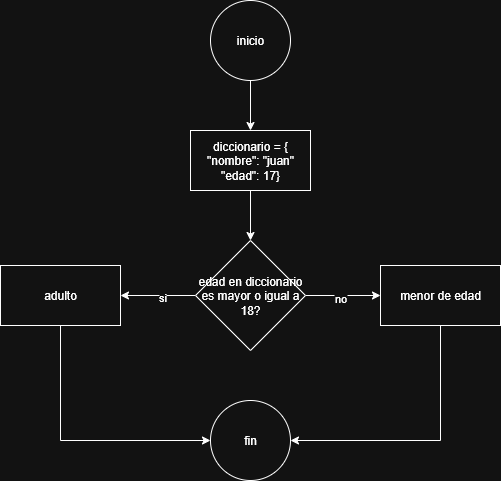

The diagram above was exported from draw.io. Its source (the exported page's mxGraphModel, read from the mxfile embedded in the PNG):
<mxGraphModel dx="872" dy="529" grid="1" gridSize="10" guides="1" tooltips="1" connect="1" arrows="1" fold="1" page="1" pageScale="1" pageWidth="827" pageHeight="1169" math="0" shadow="0">
  <root>
    <mxCell id="0" />
    <mxCell id="1" parent="0" />
    <mxCell id="r6plTaOtV_wlmOLOy4I9-3" value="" style="edgeStyle=orthogonalEdgeStyle;rounded=0;orthogonalLoop=1;jettySize=auto;html=1;" edge="1" parent="1" source="r6plTaOtV_wlmOLOy4I9-1" target="r6plTaOtV_wlmOLOy4I9-2">
      <mxGeometry relative="1" as="geometry" />
    </mxCell>
    <mxCell id="r6plTaOtV_wlmOLOy4I9-1" value="inicio" style="ellipse;whiteSpace=wrap;html=1;" vertex="1" parent="1">
      <mxGeometry x="310" y="60" width="80" height="80" as="geometry" />
    </mxCell>
    <mxCell id="r6plTaOtV_wlmOLOy4I9-7" value="" style="edgeStyle=orthogonalEdgeStyle;rounded=0;orthogonalLoop=1;jettySize=auto;html=1;" edge="1" parent="1" source="r6plTaOtV_wlmOLOy4I9-2" target="r6plTaOtV_wlmOLOy4I9-6">
      <mxGeometry relative="1" as="geometry" />
    </mxCell>
    <mxCell id="r6plTaOtV_wlmOLOy4I9-2" value="diccionario = {&lt;div&gt;&quot;nombre&quot;: &quot;juan&quot;&lt;/div&gt;&lt;div&gt;&quot;edad&quot;: 17}&lt;/div&gt;" style="whiteSpace=wrap;html=1;" vertex="1" parent="1">
      <mxGeometry x="290" y="190" width="120" height="60" as="geometry" />
    </mxCell>
    <mxCell id="r6plTaOtV_wlmOLOy4I9-9" value="" style="edgeStyle=orthogonalEdgeStyle;rounded=0;orthogonalLoop=1;jettySize=auto;html=1;" edge="1" parent="1" source="r6plTaOtV_wlmOLOy4I9-6" target="r6plTaOtV_wlmOLOy4I9-8">
      <mxGeometry relative="1" as="geometry" />
    </mxCell>
    <mxCell id="r6plTaOtV_wlmOLOy4I9-16" value="si" style="edgeLabel;html=1;align=center;verticalAlign=middle;resizable=0;points=[];" vertex="1" connectable="0" parent="r6plTaOtV_wlmOLOy4I9-9">
      <mxGeometry x="-0.0933" y="1" relative="1" as="geometry">
        <mxPoint as="offset" />
      </mxGeometry>
    </mxCell>
    <mxCell id="r6plTaOtV_wlmOLOy4I9-11" value="" style="edgeStyle=orthogonalEdgeStyle;rounded=0;orthogonalLoop=1;jettySize=auto;html=1;" edge="1" parent="1" source="r6plTaOtV_wlmOLOy4I9-6" target="r6plTaOtV_wlmOLOy4I9-10">
      <mxGeometry relative="1" as="geometry" />
    </mxCell>
    <mxCell id="r6plTaOtV_wlmOLOy4I9-17" value="no" style="edgeLabel;html=1;align=center;verticalAlign=middle;resizable=0;points=[];" vertex="1" connectable="0" parent="r6plTaOtV_wlmOLOy4I9-11">
      <mxGeometry x="-0.0933" y="-2" relative="1" as="geometry">
        <mxPoint as="offset" />
      </mxGeometry>
    </mxCell>
    <mxCell id="r6plTaOtV_wlmOLOy4I9-6" value="edad en diccionario es mayor o igual a 18?" style="rhombus;whiteSpace=wrap;html=1;" vertex="1" parent="1">
      <mxGeometry x="295" y="300" width="110" height="110" as="geometry" />
    </mxCell>
    <mxCell id="r6plTaOtV_wlmOLOy4I9-15" style="edgeStyle=orthogonalEdgeStyle;rounded=0;orthogonalLoop=1;jettySize=auto;html=1;exitX=0.5;exitY=1;exitDx=0;exitDy=0;entryX=0;entryY=0.5;entryDx=0;entryDy=0;" edge="1" parent="1" source="r6plTaOtV_wlmOLOy4I9-8" target="r6plTaOtV_wlmOLOy4I9-12">
      <mxGeometry relative="1" as="geometry" />
    </mxCell>
    <mxCell id="r6plTaOtV_wlmOLOy4I9-8" value="adulto" style="whiteSpace=wrap;html=1;" vertex="1" parent="1">
      <mxGeometry x="100" y="325" width="120" height="60" as="geometry" />
    </mxCell>
    <mxCell id="r6plTaOtV_wlmOLOy4I9-14" style="edgeStyle=orthogonalEdgeStyle;rounded=0;orthogonalLoop=1;jettySize=auto;html=1;exitX=0.5;exitY=1;exitDx=0;exitDy=0;entryX=1;entryY=0.5;entryDx=0;entryDy=0;" edge="1" parent="1" source="r6plTaOtV_wlmOLOy4I9-10" target="r6plTaOtV_wlmOLOy4I9-12">
      <mxGeometry relative="1" as="geometry" />
    </mxCell>
    <mxCell id="r6plTaOtV_wlmOLOy4I9-10" value="menor de edad" style="whiteSpace=wrap;html=1;" vertex="1" parent="1">
      <mxGeometry x="480" y="325" width="120" height="60" as="geometry" />
    </mxCell>
    <mxCell id="r6plTaOtV_wlmOLOy4I9-12" value="fin" style="ellipse;whiteSpace=wrap;html=1;" vertex="1" parent="1">
      <mxGeometry x="310" y="460" width="80" height="80" as="geometry" />
    </mxCell>
  </root>
</mxGraphModel>